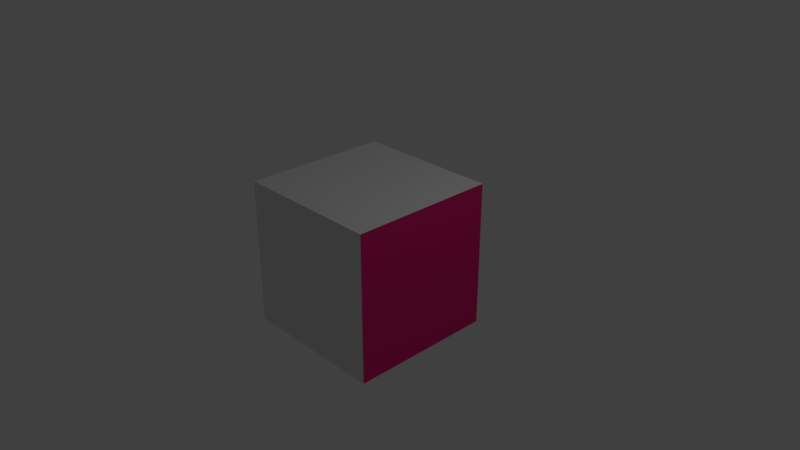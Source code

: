# Source: cube_faced.blend  (saved by Blender 2.79.0; exported with 4.5.12 LTS)
import bpy
from mathutils import Matrix  # noqa: F401  (used for matrix-valued properties, if any)

bpy.ops.wm.read_factory_settings(use_empty=True)
scene = bpy.context.scene
scene.name = 'Scene'

# ---- collections
col_collection_1 = bpy.data.collections.new('Collection 1'); scene.collection.children.link(col_collection_1)

# ---- materials (node trees are filled in below, after node groups)
mat_material = bpy.data.materials.new('Material')
mat_material.alpha_threshold = 0.0
mat_material.use_transparent_shadow = False
mat_material.roughness = 0.5
mat_material.line_color = (0.0, 0.0, 0.0, 1.0)
mat_material_001 = bpy.data.materials.new('Material.001')
mat_material_001.alpha_threshold = 0.0
mat_material_001.use_transparent_shadow = False
mat_material_001.diffuse_color = (0.8, 0.01954, 0.2002, 1.0)
mat_material_001.roughness = 0.5

# ---- material node trees

# ---- world
world_world = bpy.data.worlds.new('World'); scene.world = world_world
world_world.color = (0.05088, 0.05088, 0.05088)
world_world.use_sun_shadow = False
world_world.sun_shadow_jitter_overblur = 0.0
world_world.cycles.sampling_method = 'MANUAL'

# ---- cameras
cam_camera = bpy.data.cameras.new('Camera')
cam_camera.clip_end = 100.0
cam_camera.lens = 35.0
cam_camera.sensor_width = 32.0
cam_camera.sensor_height = 18.0
cam_camera.ortho_scale = 7.314
cam_camera.dof.focus_distance = 0.0
cam_camera.dof.aperture_fstop = 128.0

# ---- lights
light_lamp = bpy.data.lights.new('Lamp', 'POINT')
light_lamp.transmission_factor = 0.0
light_lamp.cutoff_distance = 30.0
light_lamp.energy = 100.0
light_lamp.shadow_buffer_clip_start = 1.001
light_lamp.shadow_soft_size = 0.1
light_lamp.shadow_maximum_resolution = 0.006
light_lamp.use_absolute_resolution = True

# ---- meshes
me_cube = bpy.data.meshes.new('Cube')
me_cube.from_pydata([(1.0, 1.0, -1.0), (1.0, -1.0, -1.0), (-1.0, -1.0, -1.0), (-1.0, 1.0, -1.0), (1.0, 1.0, 1.0), (1.0, -1.0, 1.0), (-1.0, -1.0, 1.0), (-1.0, 1.0, 1.0)], [], [(0, 1, 2, 3), (4, 7, 6, 5), (0, 4, 5, 1), (1, 5, 6, 2), (2, 6, 7, 3), (4, 0, 3, 7)])
me_cube.polygons.foreach_set('material_index', [0, 0, 1, 0, 0, 0])
me_cube.materials.append(mat_material)
me_cube.materials.append(mat_material_001)
me_cube.use_remesh_preserve_volume = False
me_cube.use_remesh_preserve_attributes = False
me_cube.use_mirror_vertex_groups = False
me_cube.update()

# ---- objects
ob_cube = bpy.data.objects.new('Cube', me_cube)
ob_lamp = bpy.data.objects.new('Lamp', light_lamp)
ob_camera = bpy.data.objects.new('Camera', cam_camera)

# ---- transforms, parenting, visibility, modifiers, constraints
ob_cube.location = (0.0, 0.0, 0.0)
ob_cube.rotation_euler = (0.0, 0.0, 0.002894)
ob_cube.lock_rotations_4d = False
ob_cube.empty_display_type = 'ARROWS'
ob_cube.lineart.crease_threshold = 0.0
ob_lamp.location = (4.076, 1.005, 5.904)
ob_lamp.rotation_euler = (0.6503, 0.05522, 1.866)
ob_lamp.lock_rotations_4d = False
ob_lamp.empty_display_type = 'ARROWS'
ob_lamp.color = (0.0, 0.0, 0.0, 0.0)
ob_lamp.lineart.crease_threshold = 0.0
ob_camera.location = (7.481, -6.508, 5.344)
ob_camera.rotation_euler = (1.109, 0.0, 0.8149)
ob_camera.lock_rotations_4d = False
ob_camera.empty_display_type = 'ARROWS'
ob_camera.color = (0.0, 0.0, 0.0, 0.0)
ob_camera.display_type = 'WIRE'
ob_camera.lineart.crease_threshold = 0.0

# ---- collection membership
col_collection_1.objects.link(ob_cube)
col_collection_1.objects.link(ob_lamp)
col_collection_1.objects.link(ob_camera)

# ---- scene / render settings (as saved in the file)
scene.camera = ob_camera
scene.frame_start = 1; scene.frame_end = 500; scene.frame_set(11)
scene.render.engine = 'BLENDER_EEVEE_NEXT'
scene.render.resolution_percentage = 50
scene.render.dither_intensity = 0.0
scene.cycles.use_denoising = False
scene.cycles.samples = 128
scene.cycles.sampling_pattern = 'TABULATED_SOBOL'
scene.cycles.use_adaptive_sampling = False
scene.cycles.use_light_tree = False
scene.cycles.blur_glossy = 0.0
scene.cycles.sample_clamp_indirect = 0.0
scene.view_settings.view_transform = 'Standard'
bpy.context.view_layer.update()
